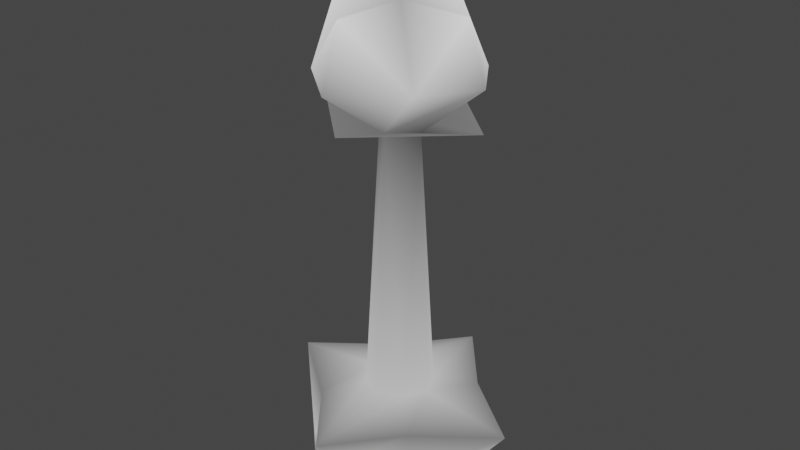 # Source: queen.blend  (saved by Blender 2.93.20; exported with 4.5.12 LTS)
import bpy
from mathutils import Matrix  # noqa: F401  (used for matrix-valued properties, if any)

bpy.ops.wm.read_factory_settings(use_empty=True)
scene = bpy.context.scene
scene.name = 'Scene'

# ---- collections
col_collection = bpy.data.collections.new('Collection'); scene.collection.children.link(col_collection)

# ---- materials (node trees are filled in below, after node groups)
mat_material = bpy.data.materials.new('Material')
mat_material.alpha_threshold = 0.0
mat_material.use_backface_culling = True
mat_material.use_transparent_shadow = False
mat_material.line_color = (0.0, 0.0, 0.0, 1.0)

# ---- material node trees
mat_material.use_nodes = True; mat_material.node_tree.nodes.clear()
_N = mat_material.node_tree.nodes; _L = mat_material.node_tree.links
n0 = _N.new('ShaderNodeOutputMaterial'); n0.name = 'Material Output'; n0.location = (459, 165)
n1 = _N.new('ShaderNodeAttribute'); n1.name = 'Attribute'; n1.location = (184, 203)
n1.attribute_name = 'Col'
_L.new(n1.outputs[0], n0.inputs[0])
n0.is_active_output = True

# ---- world
world_world = bpy.data.worlds.new('World'); scene.world = world_world
world_world.use_nodes = True; world_world.node_tree.nodes.clear()
_N = world_world.node_tree.nodes; _L = world_world.node_tree.links
n0 = _N.new('ShaderNodeOutputWorld'); n0.name = 'World Output'; n0.location = (300, 300)
n1 = _N.new('ShaderNodeBackground'); n1.name = 'Background'; n1.location = (10, 300)
n1.inputs[0].default_value = (0.05088, 0.05088, 0.05088, 1.0)
_L.new(n1.outputs[0], n0.inputs[0])
n0.is_active_output = True
world_world.color = (0.05088, 0.05088, 0.05088)
world_world.use_sun_shadow = False
world_world.sun_shadow_jitter_overblur = 0.0

# ---- meshes
me_cube = bpy.data.meshes.new('Cube')
me_cube.from_pydata([(0.7068, -0.7424, -0.04849), (0.7068, -0.7424, 0.4051), (0.6468, -0.6553, 0.9002), (0.6686, -0.603, 4.842), (0.2782, -0.2809, 1.04), (-0.7068, -0.7424, -0.04849), (-0.7068, -0.7424, 0.4051), (-0.6468, -0.6553, 0.9002), (0.0, -0.2524, 4.193), (-0.6686, -0.603, 4.842), (-0.2782, -0.2809, 1.04), (0.0, -1.117, -0.04849), (0.0, -1.117, 0.4051), (0.0, -1.427, 0.9002), (0.0, -1.153, 4.842), (0.0, -0.9122, 5.541), (0.0, -0.4058, 1.04), (0.0, -0.3622, 5.826), (0.0, -0.9865, 4.376), (1.12, 0.0, -0.04849), (0.7068, 0.7424, -0.04849), (1.12, 0.0, 0.4051), (0.7068, 0.7424, 0.4051), (1.498, 0.0, 0.9002), (0.6468, 0.6553, 0.9002), (0.2822, 0.0, 4.193), (1.069, 0.0, 4.842), (0.6686, 0.603, 4.842), (0.8579, 0.0, 5.518), (0.2782, 0.2809, 1.04), (0.4201, 0.0, 1.04), (0.3553, 0.0, 5.826), (1.067, 0.0, 4.376), (-1.12, 0.0, -0.04849), (-0.7068, 0.7424, -0.04849), (-1.12, 0.0, 0.4051), (-0.7068, 0.7424, 0.4051), (-1.498, 0.0, 0.9002), (-0.6468, 0.6553, 0.9002), (-0.2822, 0.0, 4.193), (0.0, 0.2524, 4.193), (-1.069, 0.0, 4.842), (-0.6686, 0.603, 4.842), (-0.8579, 0.0, 5.518), (-0.2782, 0.2809, 1.04), (-0.4201, 0.0, 1.04), (0.0, 1.117, -0.04849), (0.0, 1.117, 0.4051), (0.0, 1.427, 0.9002), (0.0, 1.153, 4.842), (0.0, 0.9122, 5.541), (0.0, 0.4058, 1.04), (0.0, 0.0, 5.536), (-0.3553, 0.0, 5.826), (0.0, 0.0, 6.128), (0.0, 0.3622, 5.826), (-1.067, 0.0, 4.376), (0.0, 0.9865, 4.376)], [], [(19, 0, 11), (4, 13, 2), (1, 11, 0), (3, 15, 14), (26, 8, 25), (28, 3, 26), (30, 2, 23), (25, 4, 30), (8, 16, 4), (2, 12, 1), (3, 14, 8), (23, 1, 21), (21, 0, 19), (28, 52, 3), (31, 54, 17), (52, 31, 17), (25, 8, 4), (52, 15, 3), (8, 32, 25), (33, 11, 5), (10, 13, 16), (6, 11, 12), (9, 14, 15), (41, 8, 9), (43, 41, 9), (45, 7, 10), (39, 45, 10), (8, 10, 16), (7, 12, 13), (9, 8, 14), (37, 6, 7), (35, 5, 6), (43, 9, 52), (53, 17, 54), (54, 17, 52), (52, 17, 53), (39, 10, 8), (52, 9, 15), (8, 56, 18), (19, 46, 20), (29, 48, 51), (22, 46, 47), (27, 49, 50), (26, 40, 27), (28, 26, 27), (30, 24, 29), (25, 30, 29), (40, 29, 51), (24, 47, 48), (27, 40, 49), (23, 22, 24), (21, 20, 22), (28, 27, 52), (31, 54, 52), (31, 55, 54), (52, 55, 31), (25, 29, 40), (52, 27, 50), (40, 32, 57), (33, 34, 46), (44, 48, 38), (36, 46, 34), (42, 50, 49), (41, 40, 39), (43, 42, 41), (45, 38, 37), (39, 44, 45), (40, 51, 44), (38, 47, 36), (42, 49, 40), (37, 36, 35), (35, 34, 33), (43, 52, 42), (53, 52, 54), (53, 54, 55), (54, 52, 55), (52, 53, 55), (39, 40, 44), (52, 50, 42), (40, 56, 39), (4, 16, 13), (1, 12, 11), (26, 3, 8), (30, 4, 2), (2, 13, 12), (23, 2, 1), (21, 1, 0), (8, 18, 32), (10, 7, 13), (6, 5, 11), (41, 39, 8), (45, 37, 7), (7, 6, 12), (37, 35, 6), (35, 33, 5), (8, 39, 56), (29, 24, 48), (22, 20, 46), (26, 25, 40), (30, 23, 24), (24, 22, 47), (23, 21, 22), (21, 19, 20), (40, 25, 32), (44, 51, 48), (36, 47, 46), (41, 42, 40), (45, 44, 38), (38, 48, 47), (37, 38, 36), (35, 36, 34), (40, 57, 56)])
_uv = me_cube.uv_layers.new(name='UVMap')
_uv.uv.foreach_set('vector', [0.0, 0.0, 0.0, 0.0, 0.0, 0.0, 0.0, 0.0, 0.0, 0.0, 0.0, 0.0, 0.0, 0.0, 0.0, 0.0, 0.0, 0.0, 0.0, 0.0, 0.0, 0.0, 0.0, 0.0, 0.0, 0.0, 0.0, 0.0, 0.0, 0.0, 0.0, 0.0, 0.0, 0.0, 0.0, 0.0, 0.0, 0.0, 0.0, 0.0, 0.0, 0.0, 0.0, 0.0, 0.0, 0.0, 0.0, 0.0, 0.0, 0.0, 0.0, 0.0, 0.0, 0.0, 0.0, 0.0, 0.0, 0.0, 0.0, 0.0, 0.0, 0.0, 0.0, 0.0, 0.0, 0.0, 0.0, 0.0, 0.0, 0.0, 0.0, 0.0, 0.0, 0.0, 0.0, 0.0, 0.0, 0.0, 0.0, 0.0, 0.0, 0.0, 0.0, 0.0, 0.0, 0.0, 0.0, 0.0, 0.0, 0.0, 0.0, 0.0, 0.0, 0.0, 0.0, 0.0, 0.0, 0.0, 0.0, 0.0, 0.0, 0.0, 0.0, 0.0, 0.0, 0.0, 0.0, 0.0, 0.0, 0.0, 0.0, 0.0, 0.0, 0.0, 0.0, 0.0, 0.0, 0.0, 0.0, 0.0, 0.0, 0.0, 0.0, 0.0, 0.0, 0.0, 0.0, 0.0, 0.0, 0.0, 0.0, 0.0, 0.0, 0.0, 0.0, 0.0, 0.0, 0.0, 0.0, 0.0, 0.0, 0.0, 0.0, 0.0, 0.0, 0.0, 0.0, 0.0, 0.0, 0.0, 0.0, 0.0, 0.0, 0.0, 0.0, 0.0, 0.0, 0.0, 0.0, 0.0, 0.0, 0.0, 0.0, 0.0, 0.0, 0.0, 0.0, 0.0, 0.0, 0.0, 0.0, 0.0, 0.0, 0.0, 0.0, 0.0, 0.0, 0.0, 0.0, 0.0, 0.0, 0.0, 0.0, 0.0, 0.0, 0.0, 0.0, 0.0, 0.0, 0.0, 0.0, 0.0, 0.0, 0.0, 0.0, 0.0, 0.0, 0.0, 0.0, 0.0, 0.0, 0.0, 0.0, 0.0, 0.0, 0.0, 0.0, 0.0, 0.0, 0.0, 0.0, 0.0, 0.0, 0.0, 0.0, 0.0, 0.0, 0.0, 0.0, 0.0, 0.0, 0.0, 0.0, 0.0, 0.0, 0.0, 0.0, 0.0, 0.0, 0.0, 0.0, 0.0, 0.0, 0.0, 0.0, 0.0, 0.0, 0.0, 0.0, 0.0, 0.0, 0.0, 0.0, 0.0, 0.0, 0.0, 0.0, 0.0, 0.0, 0.0, 0.0, 0.0, 0.0, 0.0, 0.0, 0.0, 0.0, 0.0, 0.0, 0.0, 0.0, 0.0, 0.0, 0.0, 0.0, 0.0, 0.0, 0.0, 0.0, 0.0, 0.0, 0.0, 0.0, 0.0, 0.0, 0.0, 0.0, 0.0, 0.0, 0.0, 0.0, 0.0, 0.0, 0.0, 0.0, 0.0, 0.0, 0.0, 0.0, 0.0, 0.0, 0.0, 0.0, 0.0, 0.0, 0.0, 0.0, 0.0, 0.0, 0.0, 0.0, 0.0, 0.0, 0.0, 0.0, 0.0, 0.0, 0.0, 0.0, 0.0, 0.0, 0.0, 0.0, 0.0, 0.0, 0.0, 0.0, 0.0, 0.0, 0.0, 0.0, 0.0, 0.0, 0.0, 0.0, 0.0, 0.0, 0.0, 0.0, 0.0, 0.0, 0.0, 0.0, 0.0, 0.0, 0.0, 0.0, 0.0, 0.0, 0.0, 0.0, 0.0, 0.0, 0.0, 0.0, 0.0, 0.0, 0.0, 0.0, 0.0, 0.0, 0.0, 0.0, 0.0, 0.0, 0.0, 0.0, 0.0, 0.0, 0.0, 0.0, 0.0, 0.0, 0.0, 0.0, 0.0, 0.0, 0.0, 0.0, 0.0, 0.0, 0.0, 0.0, 0.0, 0.0, 0.0, 0.0, 0.0, 0.0, 0.0, 0.0, 0.0, 0.0, 0.0, 0.0, 0.0, 0.0, 0.0, 0.0, 0.0, 0.0, 0.0, 0.0, 0.0, 0.0, 0.0, 0.0, 0.0, 0.0, 0.0, 0.0, 0.0, 0.0, 0.0, 0.0, 0.0, 0.0, 0.0, 0.0, 0.0, 0.0, 0.0, 0.0, 0.0, 0.0, 0.0, 0.0, 0.0, 0.0, 0.0, 0.0, 0.0, 0.0, 0.0, 0.0, 0.0, 0.0, 0.0, 0.0, 0.0, 0.0, 0.0, 0.0, 0.0, 0.0, 0.0, 0.0, 0.0, 0.0, 0.0, 0.0, 0.0, 0.0, 0.0, 0.0, 0.0, 0.0, 0.0, 0.0, 0.0, 0.0, 0.0, 0.0, 0.0, 0.0, 0.0, 0.0, 0.0, 0.0, 0.0, 0.0, 0.0, 0.0, 0.0, 0.0, 0.0, 0.0, 0.0, 0.0, 0.0, 0.0, 0.0, 0.0, 0.0, 0.0, 0.0, 0.0, 0.0, 0.0, 0.0, 0.0, 0.0, 0.0, 0.0, 0.0, 0.0, 0.0, 0.0, 0.0, 0.0, 0.0, 0.0, 0.0, 0.0, 0.0, 0.0, 0.0, 0.0, 0.0, 0.0, 0.0, 0.0, 0.0, 0.0, 0.0, 0.0, 0.0, 0.0, 0.0, 0.0, 0.0, 0.0, 0.0, 0.0, 0.0, 0.0, 0.0, 0.0, 0.0, 0.0, 0.0, 0.0, 0.0, 0.0, 0.0, 0.0, 0.0, 0.0, 0.0, 0.0, 0.0, 0.0, 0.0, 0.0, 0.0, 0.0, 0.0, 0.0, 0.0, 0.0, 0.0, 0.0, 0.0, 0.0, 0.0, 0.0, 0.0, 0.0, 0.0, 0.0, 0.0, 0.0, 0.0, 0.0, 0.0, 0.0, 0.0, 0.0, 0.0, 0.0, 0.0, 0.0, 0.0, 0.0, 0.0, 0.0, 0.0, 0.0, 0.0, 0.0, 0.0, 0.0, 0.0, 0.0, 0.0, 0.0, 0.0, 0.0, 0.0, 0.0, 0.0, 0.0, 0.0, 0.0, 0.0, 0.0, 0.0, 0.0, 0.0, 0.0, 0.0, 0.0, 0.0, 0.0, 0.0, 0.0, 0.0, 0.0, 0.0, 0.0, 0.0, 0.0, 0.0, 0.0, 0.0, 0.0, 0.0, 0.0, 0.0, 0.0, 0.0, 0.0, 0.0, 0.0, 0.0, 0.0, 0.0, 0.0, 0.0, 0.0, 0.0, 0.0, 0.0, 0.0, 0.0, 0.0, 0.0, 0.0, 0.0, 0.0, 0.0, 0.0, 0.0, 0.0, 0.0, 0.0, 0.0, 0.0, 0.0, 0.0, 0.0, 0.0, 0.0, 0.0, 0.0, 0.0, 0.0, 0.0, 0.0, 0.0, 0.0, 0.0, 0.0, 0.0, 0.0, 0.0, 0.0, 0.0, 0.0, 0.0, 0.0, 0.0, 0.0, 0.0, 0.0, 0.0, 0.0, 0.0, 0.0, 0.0, 0.0, 0.0])
_ca = me_cube.color_attributes.new('Col', 'BYTE_COLOR', 'CORNER')
_ca.data.foreach_set('color', [0.02416, 0.02416, 0.02416, 1.0, 0.02416, 0.02416, 0.02416, 1.0, 0.03689, 0.03689, 0.03689, 1.0, 0.5711, 0.5711, 0.5711, 1.0, 0.1714, 0.1714, 0.1714, 1.0, 0.1714, 0.1714, 0.1714, 1.0, 0.5089, 0.5089, 0.5089, 1.0, 0.03689, 0.03689, 0.03689, 1.0, 0.02416, 0.02416, 0.02416, 1.0, 0.6376, 0.6376, 0.6376, 1.0, 0.9911, 0.9911, 0.9911, 1.0, 0.2346, 0.2346, 0.2346, 1.0, 0.2346, 0.2346, 0.2346, 1.0, 0.1248, 0.1248, 0.1248, 1.0, 0.05951, 0.05951, 0.05951, 1.0, 1.0, 1.0, 1.0, 1.0, 0.6376, 0.6376, 0.6376, 1.0, 0.2346, 0.2346, 0.2346, 1.0, 0.5711, 0.5711, 0.5711, 1.0, 0.1714, 0.1714, 0.1714, 1.0, 0.1714, 0.1714, 0.1714, 1.0, 0.05951, 0.05951, 0.05951, 1.0, 0.5711, 0.5711, 0.5711, 1.0, 0.5711, 0.5711, 0.5711, 1.0, 0.1248, 0.1248, 0.1248, 1.0, 0.5583, 0.5583, 0.5583, 1.0, 0.5711, 0.5711, 0.5711, 1.0, 0.1714, 0.1714, 0.1714, 1.0, 0.5271, 0.5271, 0.5271, 1.0, 0.5089, 0.5089, 0.5089, 1.0, 0.6376, 0.6376, 0.6376, 1.0, 0.2346, 0.2346, 0.2346, 1.0, 0.1248, 0.1248, 0.1248, 1.0, 0.1714, 0.1714, 0.1714, 1.0, 0.5089, 0.5089, 0.5089, 1.0, 0.5457, 0.5457, 0.5457, 1.0, 0.5457, 0.5457, 0.5457, 1.0, 0.02416, 0.02416, 0.02416, 1.0, 0.02416, 0.02416, 0.02416, 1.0, 1.0, 1.0, 1.0, 1.0, 0.4179, 0.4179, 0.4179, 1.0, 0.6376, 0.6376, 0.6376, 1.0, 1.0, 1.0, 1.0, 1.0, 1.0, 1.0, 1.0, 1.0, 1.0, 1.0, 1.0, 1.0, 0.4179, 0.4179, 0.4179, 1.0, 1.0, 1.0, 1.0, 1.0, 1.0, 1.0, 1.0, 1.0, 0.05951, 0.05951, 0.05951, 1.0, 0.1248, 0.1248, 0.1248, 1.0, 0.5711, 0.5711, 0.5711, 1.0, 0.4179, 0.4179, 0.4179, 1.0, 0.9911, 0.9911, 0.9911, 1.0, 0.6376, 0.6376, 0.6376, 1.0, 0.1248, 0.1248, 0.1248, 1.0, 0.1559, 0.1559, 0.1559, 1.0, 0.05951, 0.05951, 0.05951, 1.0, 0.02416, 0.02416, 0.02416, 1.0, 0.03689, 0.03689, 0.03689, 1.0, 0.02416, 0.02416, 0.02416, 1.0, 0.5711, 0.5711, 0.5711, 1.0, 0.1714, 0.1714, 0.1714, 1.0, 0.5583, 0.5583, 0.5583, 1.0, 0.5089, 0.5089, 0.5089, 1.0, 0.03689, 0.03689, 0.03689, 1.0, 0.5271, 0.5271, 0.5271, 1.0, 0.6376, 0.6376, 0.6376, 1.0, 0.2346, 0.2346, 0.2346, 1.0, 0.9911, 0.9911, 0.9911, 1.0, 0.2346, 0.2346, 0.2346, 1.0, 0.1248, 0.1248, 0.1248, 1.0, 0.6376, 0.6376, 0.6376, 1.0, 1.0, 1.0, 1.0, 1.0, 0.2346, 0.2346, 0.2346, 1.0, 0.6376, 0.6376, 0.6376, 1.0, 0.5711, 0.5711, 0.5711, 1.0, 0.1714, 0.1714, 0.1714, 1.0, 0.5711, 0.5711, 0.5711, 1.0, 0.05951, 0.05951, 0.05951, 1.0, 0.5711, 0.5711, 0.5711, 1.0, 0.5711, 0.5711, 0.5711, 1.0, 0.1248, 0.1248, 0.1248, 1.0, 0.5711, 0.5711, 0.5711, 1.0, 0.5583, 0.5583, 0.5583, 1.0, 0.1714, 0.1714, 0.1714, 1.0, 0.5271, 0.5271, 0.5271, 1.0, 0.1714, 0.1714, 0.1714, 1.0, 0.6376, 0.6376, 0.6376, 1.0, 0.1248, 0.1248, 0.1248, 1.0, 0.2346, 0.2346, 0.2346, 1.0, 0.1714, 0.1714, 0.1714, 1.0, 0.5089, 0.5089, 0.5089, 1.0, 0.1714, 0.1714, 0.1714, 1.0, 0.5457, 0.5457, 0.5457, 1.0, 0.02416, 0.02416, 0.02416, 1.0, 0.5089, 0.5089, 0.5089, 1.0, 1.0, 1.0, 1.0, 1.0, 0.6376, 0.6376, 0.6376, 1.0, 0.4179, 0.4179, 0.4179, 1.0, 1.0, 1.0, 1.0, 1.0, 1.0, 1.0, 1.0, 1.0, 1.0, 1.0, 1.0, 1.0, 1.0, 1.0, 1.0, 1.0, 1.0, 1.0, 1.0, 1.0, 0.4179, 0.4179, 0.4179, 1.0, 0.4179, 0.4179, 0.4179, 1.0, 1.0, 1.0, 1.0, 1.0, 1.0, 1.0, 1.0, 1.0, 0.05951, 0.05951, 0.05951, 1.0, 0.5711, 0.5711, 0.5711, 1.0, 0.1248, 0.1248, 0.1248, 1.0, 0.4179, 0.4179, 0.4179, 1.0, 0.6376, 0.6376, 0.6376, 1.0, 0.9911, 0.9911, 0.9911, 1.0, 0.1248, 0.1248, 0.1248, 1.0, 0.1559, 0.1559, 0.1559, 1.0, 0.1559, 0.1559, 0.1559, 1.0, 0.02416, 0.02416, 0.02416, 1.0, 0.03689, 0.03689, 0.03689, 1.0, 0.02416, 0.02416, 0.02416, 1.0, 0.5711, 0.5711, 0.5711, 1.0, 0.1714, 0.1714, 0.1714, 1.0, 0.5583, 0.5583, 0.5583, 1.0, 0.5089, 0.5089, 0.5089, 1.0, 0.03689, 0.03689, 0.03689, 1.0, 0.5271, 0.5271, 0.5271, 1.0, 0.6376, 0.6376, 0.6376, 1.0, 0.2346, 0.2346, 0.2346, 1.0, 0.9911, 0.9911, 0.9911, 1.0, 0.2346, 0.2346, 0.2346, 1.0, 0.1248, 0.1248, 0.1248, 1.0, 0.6376, 0.6376, 0.6376, 1.0, 1.0, 1.0, 1.0, 1.0, 0.2346, 0.2346, 0.2346, 1.0, 0.6376, 0.6376, 0.6376, 1.0, 0.5711, 0.5711, 0.5711, 1.0, 0.1714, 0.1714, 0.1714, 1.0, 0.5711, 0.5711, 0.5711, 1.0, 0.05951, 0.05951, 0.05951, 1.0, 0.5711, 0.5711, 0.5711, 1.0, 0.5711, 0.5711, 0.5711, 1.0, 0.1248, 0.1248, 0.1248, 1.0, 0.5711, 0.5711, 0.5711, 1.0, 0.5583, 0.5583, 0.5583, 1.0, 0.1714, 0.1714, 0.1714, 1.0, 0.5271, 0.5271, 0.5271, 1.0, 0.1714, 0.1714, 0.1714, 1.0, 0.6376, 0.6376, 0.6376, 1.0, 0.1248, 0.1248, 0.1248, 1.0, 0.2346, 0.2346, 0.2346, 1.0, 0.1714, 0.1714, 0.1714, 1.0, 0.5089, 0.5089, 0.5089, 1.0, 0.1714, 0.1714, 0.1714, 1.0, 0.5457, 0.5457, 0.5457, 1.0, 0.02416, 0.02416, 0.02416, 1.0, 0.5089, 0.5089, 0.5089, 1.0, 1.0, 1.0, 1.0, 1.0, 0.6376, 0.6376, 0.6376, 1.0, 0.4179, 0.4179, 0.4179, 1.0, 1.0, 1.0, 1.0, 1.0, 1.0, 1.0, 1.0, 1.0, 0.4179, 0.4179, 0.4179, 1.0, 1.0, 1.0, 1.0, 1.0, 1.0, 1.0, 1.0, 1.0, 1.0, 1.0, 1.0, 1.0, 0.4179, 0.4179, 0.4179, 1.0, 1.0, 1.0, 1.0, 1.0, 1.0, 1.0, 1.0, 1.0, 0.05951, 0.05951, 0.05951, 1.0, 0.5711, 0.5711, 0.5711, 1.0, 0.1248, 0.1248, 0.1248, 1.0, 0.4179, 0.4179, 0.4179, 1.0, 0.6376, 0.6376, 0.6376, 1.0, 0.9911, 0.9911, 0.9911, 1.0, 0.1248, 0.1248, 0.1248, 1.0, 0.1559, 0.1559, 0.1559, 1.0, 0.1559, 0.1559, 0.1559, 1.0, 0.02416, 0.02416, 0.02416, 1.0, 0.02416, 0.02416, 0.02416, 1.0, 0.03689, 0.03689, 0.03689, 1.0, 0.5711, 0.5711, 0.5711, 1.0, 0.1714, 0.1714, 0.1714, 1.0, 0.1714, 0.1714, 0.1714, 1.0, 0.5089, 0.5089, 0.5089, 1.0, 0.03689, 0.03689, 0.03689, 1.0, 0.02416, 0.02416, 0.02416, 1.0, 0.6376, 0.6376, 0.6376, 1.0, 0.9911, 0.9911, 0.9911, 1.0, 0.2346, 0.2346, 0.2346, 1.0, 0.2346, 0.2346, 0.2346, 1.0, 0.1248, 0.1248, 0.1248, 1.0, 0.05951, 0.05951, 0.05951, 1.0, 1.0, 1.0, 1.0, 1.0, 0.6376, 0.6376, 0.6376, 1.0, 0.2346, 0.2346, 0.2346, 1.0, 0.5711, 0.5711, 0.5711, 1.0, 0.1714, 0.1714, 0.1714, 1.0, 0.1714, 0.1714, 0.1714, 1.0, 0.05951, 0.05951, 0.05951, 1.0, 0.5711, 0.5711, 0.5711, 1.0, 0.5711, 0.5711, 0.5711, 1.0, 0.1248, 0.1248, 0.1248, 1.0, 0.5583, 0.5583, 0.5583, 1.0, 0.5711, 0.5711, 0.5711, 1.0, 0.1714, 0.1714, 0.1714, 1.0, 0.5271, 0.5271, 0.5271, 1.0, 0.5089, 0.5089, 0.5089, 1.0, 0.6376, 0.6376, 0.6376, 1.0, 0.2346, 0.2346, 0.2346, 1.0, 0.1248, 0.1248, 0.1248, 1.0, 0.1714, 0.1714, 0.1714, 1.0, 0.5089, 0.5089, 0.5089, 1.0, 0.5457, 0.5457, 0.5457, 1.0, 0.5457, 0.5457, 0.5457, 1.0, 0.02416, 0.02416, 0.02416, 1.0, 0.02416, 0.02416, 0.02416, 1.0, 1.0, 1.0, 1.0, 1.0, 0.4179, 0.4179, 0.4179, 1.0, 0.6376, 0.6376, 0.6376, 1.0, 1.0, 1.0, 1.0, 1.0, 0.4179, 0.4179, 0.4179, 1.0, 1.0, 1.0, 1.0, 1.0, 1.0, 1.0, 1.0, 1.0, 1.0, 1.0, 1.0, 1.0, 1.0, 1.0, 1.0, 1.0, 1.0, 1.0, 1.0, 1.0, 0.4179, 0.4179, 0.4179, 1.0, 1.0, 1.0, 1.0, 1.0, 0.4179, 0.4179, 0.4179, 1.0, 1.0, 1.0, 1.0, 1.0, 1.0, 1.0, 1.0, 1.0, 0.05951, 0.05951, 0.05951, 1.0, 0.1248, 0.1248, 0.1248, 1.0, 0.5711, 0.5711, 0.5711, 1.0, 0.4179, 0.4179, 0.4179, 1.0, 0.9911, 0.9911, 0.9911, 1.0, 0.6376, 0.6376, 0.6376, 1.0, 0.1248, 0.1248, 0.1248, 1.0, 0.1559, 0.1559, 0.1559, 1.0, 0.05951, 0.05951, 0.05951, 1.0, 0.5711, 0.5711, 0.5711, 1.0, 0.5583, 0.5583, 0.5583, 1.0, 0.1714, 0.1714, 0.1714, 1.0, 0.5089, 0.5089, 0.5089, 1.0, 0.5271, 0.5271, 0.5271, 1.0, 0.03689, 0.03689, 0.03689, 1.0, 0.2346, 0.2346, 0.2346, 1.0, 0.6376, 0.6376, 0.6376, 1.0, 0.1248, 0.1248, 0.1248, 1.0, 0.5711, 0.5711, 0.5711, 1.0, 0.5711, 0.5711, 0.5711, 1.0, 0.1714, 0.1714, 0.1714, 1.0, 0.1714, 0.1714, 0.1714, 1.0, 0.1714, 0.1714, 0.1714, 1.0, 0.5271, 0.5271, 0.5271, 1.0, 0.1714, 0.1714, 0.1714, 1.0, 0.1714, 0.1714, 0.1714, 1.0, 0.5089, 0.5089, 0.5089, 1.0, 0.5457, 0.5457, 0.5457, 1.0, 0.5089, 0.5089, 0.5089, 1.0, 0.02416, 0.02416, 0.02416, 1.0, 0.1248, 0.1248, 0.1248, 1.0, 0.1559, 0.1559, 0.1559, 1.0, 0.1559, 0.1559, 0.1559, 1.0, 0.5711, 0.5711, 0.5711, 1.0, 0.1714, 0.1714, 0.1714, 1.0, 0.1714, 0.1714, 0.1714, 1.0, 0.5089, 0.5089, 0.5089, 1.0, 0.02416, 0.02416, 0.02416, 1.0, 0.03689, 0.03689, 0.03689, 1.0, 0.2346, 0.2346, 0.2346, 1.0, 0.05951, 0.05951, 0.05951, 1.0, 0.1248, 0.1248, 0.1248, 1.0, 0.5711, 0.5711, 0.5711, 1.0, 0.1714, 0.1714, 0.1714, 1.0, 0.1714, 0.1714, 0.1714, 1.0, 0.1714, 0.1714, 0.1714, 1.0, 0.5089, 0.5089, 0.5089, 1.0, 0.5271, 0.5271, 0.5271, 1.0, 0.1714, 0.1714, 0.1714, 1.0, 0.5457, 0.5457, 0.5457, 1.0, 0.5089, 0.5089, 0.5089, 1.0, 0.5457, 0.5457, 0.5457, 1.0, 0.02416, 0.02416, 0.02416, 1.0, 0.02416, 0.02416, 0.02416, 1.0, 0.1248, 0.1248, 0.1248, 1.0, 0.05951, 0.05951, 0.05951, 1.0, 0.1559, 0.1559, 0.1559, 1.0, 0.5711, 0.5711, 0.5711, 1.0, 0.1714, 0.1714, 0.1714, 1.0, 0.1714, 0.1714, 0.1714, 1.0, 0.5089, 0.5089, 0.5089, 1.0, 0.02416, 0.02416, 0.02416, 1.0, 0.03689, 0.03689, 0.03689, 1.0, 0.2346, 0.2346, 0.2346, 1.0, 0.05951, 0.05951, 0.05951, 1.0, 0.1248, 0.1248, 0.1248, 1.0, 0.5711, 0.5711, 0.5711, 1.0, 0.1714, 0.1714, 0.1714, 1.0, 0.1714, 0.1714, 0.1714, 1.0, 0.1714, 0.1714, 0.1714, 1.0, 0.5089, 0.5089, 0.5089, 1.0, 0.5271, 0.5271, 0.5271, 1.0, 0.1714, 0.1714, 0.1714, 1.0, 0.5457, 0.5457, 0.5457, 1.0, 0.5089, 0.5089, 0.5089, 1.0, 0.5457, 0.5457, 0.5457, 1.0, 0.02416, 0.02416, 0.02416, 1.0, 0.02416, 0.02416, 0.02416, 1.0, 0.1248, 0.1248, 0.1248, 1.0, 0.05951, 0.05951, 0.05951, 1.0, 0.1559, 0.1559, 0.1559, 1.0, 0.5711, 0.5711, 0.5711, 1.0, 0.5583, 0.5583, 0.5583, 1.0, 0.1714, 0.1714, 0.1714, 1.0, 0.5089, 0.5089, 0.5089, 1.0, 0.5271, 0.5271, 0.5271, 1.0, 0.03689, 0.03689, 0.03689, 1.0, 0.2346, 0.2346, 0.2346, 1.0, 0.6376, 0.6376, 0.6376, 1.0, 0.1248, 0.1248, 0.1248, 1.0, 0.5711, 0.5711, 0.5711, 1.0, 0.5711, 0.5711, 0.5711, 1.0, 0.1714, 0.1714, 0.1714, 1.0, 0.1714, 0.1714, 0.1714, 1.0, 0.1714, 0.1714, 0.1714, 1.0, 0.5271, 0.5271, 0.5271, 1.0, 0.1714, 0.1714, 0.1714, 1.0, 0.1714, 0.1714, 0.1714, 1.0, 0.5089, 0.5089, 0.5089, 1.0, 0.5457, 0.5457, 0.5457, 1.0, 0.5089, 0.5089, 0.5089, 1.0, 0.02416, 0.02416, 0.02416, 1.0, 0.1248, 0.1248, 0.1248, 1.0, 0.1559, 0.1559, 0.1559, 1.0, 0.1559, 0.1559, 0.1559, 1.0])
me_cube.materials.append(mat_material)
me_cube.use_remesh_preserve_volume = False
me_cube.use_remesh_preserve_attributes = False
me_cube.use_mirror_vertex_groups = False
me_cube.use_paint_bone_selection = False
me_cube.use_paint_mask = True
me_cube.update()

# ---- objects
ob_cube = bpy.data.objects.new('Cube', me_cube)

# ---- transforms, parenting, visibility, modifiers, constraints
ob_cube.location = (0.0, 0.0, 0.0)
ob_cube.lock_rotations_4d = False
ob_cube.empty_display_type = 'ARROWS'
ob_cube.lineart.crease_threshold = 0.0

# ---- collection membership
col_collection.objects.link(ob_cube)

# ---- scene / render settings (as saved in the file)
scene.frame_start = 1; scene.frame_end = 250; scene.frame_set(1)
scene.render.engine = 'BLENDER_EEVEE_NEXT'
scene.cycles.use_denoising = False
scene.cycles.samples = 128
scene.cycles.sampling_pattern = 'TABULATED_SOBOL'
scene.cycles.use_adaptive_sampling = False
scene.cycles.use_light_tree = False
scene.view_settings.view_transform = 'Filmic'
bpy.context.view_layer.update()

# ---- added for rendering (the .blend has no active camera and no usable light): camera, sun
cam_auto = bpy.data.cameras.new('AutoCamera')
cam_auto.lens = 50.0
cam_auto.sensor_width = 36.0
cam_auto.clip_end = 1000.0
ob_auto_camera = bpy.data.objects.new('AutoCamera', cam_auto)
scene.collection.objects.link(ob_auto_camera)
ob_auto_camera.location = (6.8783, -8.25397, 8.54257)
ob_auto_camera.rotation_euler = (1.09748, -7.21219e-08, 0.694738)
scene.camera = ob_auto_camera
light_auto_sun = bpy.data.lights.new('AutoSun', 'SUN')
light_auto_sun.energy = 3.0
light_auto_sun.angle = 0.0523599
ob_auto_sun = bpy.data.objects.new('AutoSun', light_auto_sun)
scene.collection.objects.link(ob_auto_sun)
ob_auto_sun.rotation_euler = (0.872665, 0.174533, 0.523599)
bpy.context.view_layer.update()
